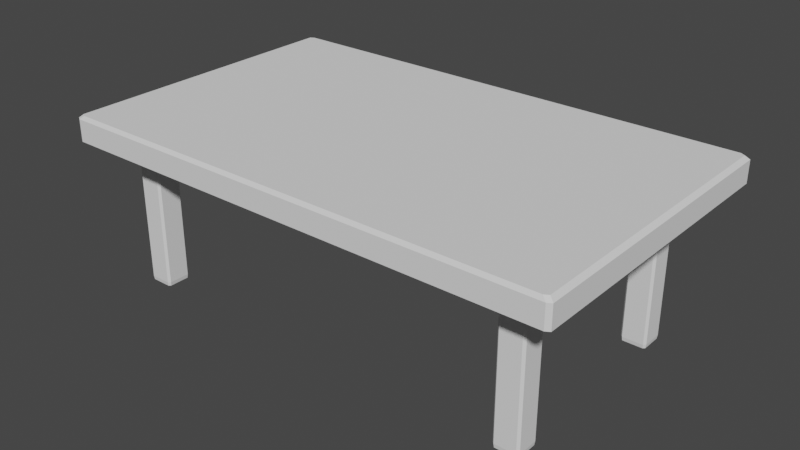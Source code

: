 # Source: children_table.blend  (saved by Blender 2.93.21; exported with 4.5.12 LTS)
import bpy
from mathutils import Matrix  # noqa: F401  (used for matrix-valued properties, if any)

bpy.ops.wm.read_factory_settings(use_empty=True)
scene = bpy.context.scene
scene.name = 'Scene'

# ---- collections
col_collection = bpy.data.collections.new('Collection'); scene.collection.children.link(col_collection)

# ---- world
world_world = bpy.data.worlds.new('World'); scene.world = world_world
world_world.use_nodes = True; world_world.node_tree.nodes.clear()
_N = world_world.node_tree.nodes; _L = world_world.node_tree.links
n0 = _N.new('ShaderNodeOutputWorld'); n0.name = 'World Output'; n0.location = (300, 300)
n1 = _N.new('ShaderNodeBackground'); n1.name = 'Background'; n1.location = (10, 300)
n1.inputs[0].default_value = (0.05088, 0.05088, 0.05088, 1.0)
_L.new(n1.outputs[0], n0.inputs[0])
n0.is_active_output = True
world_world.color = (0.05088, 0.05088, 0.05088)
world_world.use_sun_shadow = False
world_world.sun_shadow_jitter_overblur = 0.0

# ---- meshes
me_cube_002 = bpy.data.meshes.new('Cube.002')
me_cube_002.from_pydata([(-0.2846, -0.2865, -0.3), (-0.2865, -0.2846, -0.3), (-0.2865, 0.2846, -0.3), (-0.2846, 0.2865, -0.3), (0.2865, -0.2846, -0.3), (0.2846, -0.2865, -0.3), (0.2846, 0.2865, -0.3), (0.2865, 0.2846, -0.3), (-0.295, -0.29, 0.3), (-0.29, -0.295, 0.3), (-0.3, -0.295, 0.1741), (-0.295, -0.3, 0.1741), (-0.29, 0.295, 0.3), (-0.295, 0.29, 0.3), (-0.295, 0.3, 0.1741), (-0.3, 0.295, 0.1741), (0.29, -0.295, 0.3), (0.295, -0.29, 0.3), (0.295, -0.3, 0.1741), (0.3, -0.295, 0.1741), (0.295, 0.29, 0.3), (0.29, 0.295, 0.3), (0.3, 0.295, 0.1741), (0.295, 0.3, 0.1741), (0.295, -0.3, -0.3), (0.3, -0.295, -0.3), (-0.3, -0.295, -0.3), (-0.295, -0.3, -0.3), (-0.295, 0.3, -0.3), (-0.3, 0.295, -0.3), (0.3, 0.295, -0.3), (0.295, 0.3, -0.3), (0.295, -0.3, -0.6021), (0.3, -0.295, -0.6021), (-0.3, -0.295, -0.6021), (-0.295, -0.3, -0.6021), (-0.295, 0.3, -0.6021), (-0.3, 0.295, -0.6021), (0.3, 0.295, -0.6021), (0.295, 0.3, -0.6021), (0.2846, -0.2865, -0.6021), (0.2865, -0.2846, -0.6021), (-0.2865, -0.2846, -0.6021), (-0.2846, -0.2865, -0.6021), (-0.2846, 0.2865, -0.6021), (-0.2865, 0.2846, -0.6021), (0.2865, 0.2846, -0.6021), (0.2846, 0.2865, -0.6021)], [], [(12, 21, 23, 14), (16, 9, 11, 18), (28, 14, 23, 31), (24, 18, 11, 27), (30, 22, 19, 25), (20, 21, 12, 13, 8, 9, 16, 17), (20, 17, 19, 22), (8, 13, 15, 10), (26, 10, 15, 29), (11, 9, 8, 10), (12, 14, 15, 13), (20, 22, 23, 21), (16, 18, 19, 17), (25, 19, 18, 24), (10, 26, 27, 11), (14, 28, 29, 15), (22, 30, 31, 23), (2, 3, 6, 7, 4, 5, 0, 1), (5, 4, 41, 40), (0, 5, 40, 43), (4, 7, 46, 41), (24, 27, 35, 32), (25, 24, 32, 33), (29, 28, 36, 37), (6, 3, 44, 47), (30, 25, 33, 38), (40, 41, 33, 32), (42, 43, 35, 34), (44, 45, 37, 36), (46, 47, 39, 38), (45, 42, 34, 37), (47, 44, 36, 39), (41, 46, 38, 33), (43, 40, 32, 35), (31, 30, 38, 39), (1, 0, 43, 42), (3, 2, 45, 44), (27, 26, 34, 35), (26, 29, 37, 34), (7, 6, 47, 46), (28, 31, 39, 36), (2, 1, 42, 45)])
_uv = me_cube_002.uv_layers.new(name='UVMap')
_uv.uv.foreach_set('vector', [0.8708, 0.5021, 0.6292, 0.5021, 0.6271, 0.5, 0.8729, 0.5, 0.6292, 0.7479, 0.8708, 0.7479, 0.8729, 0.75, 0.6271, 0.75, 0.375, 0.2521, 0.6229, 0.2521, 0.6229, 0.4979, 0.375, 0.4979, 0.375, 0.7521, 0.6229, 0.7521, 0.6229, 0.9979, 0.375, 0.9979, 0.375, 0.5021, 0.6229, 0.5021, 0.6229, 0.7479, 0.375, 0.7479, 0.6271, 0.5042, 0.6292, 0.5021, 0.8708, 0.5021, 0.8729, 0.5042, 0.8729, 0.7458, 0.8708, 0.7479, 0.6292, 0.7479, 0.6271, 0.7458, 0.6271, 0.5042, 0.6271, 0.7458, 0.6229, 0.7479, 0.6229, 0.5021, 0.8729, 0.7458, 0.8729, 0.5042, 0.875, 0.5021, 0.875, 0.7479, 0.375, 0.002089, 0.6229, 0.002089, 0.6229, 0.2479, 0.375, 0.2479, 0.8729, 0.75, 0.8708, 0.7479, 0.8729, 0.7458, 0.875, 0.7479, 0.8708, 0.5021, 0.8729, 0.5, 0.875, 0.5021, 0.8729, 0.5042, 0.6271, 0.5042, 0.6229, 0.5021, 0.6271, 0.5, 0.6292, 0.5021, 0.6292, 0.7479, 0.6271, 0.75, 0.6229, 0.7479, 0.6271, 0.7458, 0.375, 0.7479, 0.6229, 0.7479, 0.6229, 0.7521, 0.375, 0.7521, 0.6229, 0.002089, 0.375, 0.002089, 0.375, 0.0, 0.6229, 0.0, 0.6229, 0.2521, 0.375, 0.2521, 0.375, 0.2479, 0.6229, 0.2479, 0.6229, 0.5021, 0.375, 0.5021, 0.375, 0.4979, 0.6229, 0.4979, 0.1272, 0.503, 0.128, 0.5022, 0.372, 0.5022, 0.3728, 0.503, 0.3728, 0.747, 0.372, 0.7478, 0.128, 0.7478, 0.1272, 0.747, 0.372, 0.7478, 0.3728, 0.747, 0.3728, 0.747, 0.372, 0.7478, 0.128, 0.7478, 0.372, 0.7478, 0.372, 0.7478, 0.128, 0.7478, 0.3728, 0.747, 0.3728, 0.503, 0.3728, 0.503, 0.3728, 0.747, 0.375, 0.7521, 0.375, 0.9979, 0.375, 0.9979, 0.375, 0.7521, 0.375, 0.7479, 0.375, 0.7521, 0.375, 0.7521, 0.375, 0.7479, 0.375, 0.2479, 0.375, 0.2521, 0.375, 0.2521, 0.375, 0.2479, 0.372, 0.5022, 0.128, 0.5022, 0.128, 0.5022, 0.372, 0.5022, 0.375, 0.5021, 0.375, 0.7479, 0.375, 0.7479, 0.375, 0.5021, 0.372, 0.7478, 0.3728, 0.747, 0.375, 0.7479, 0.3729, 0.75, 0.1272, 0.747, 0.128, 0.7478, 0.1271, 0.75, 0.125, 0.7479, 0.128, 0.5022, 0.1272, 0.503, 0.125, 0.5021, 0.1271, 0.5, 0.3728, 0.503, 0.372, 0.5022, 0.3729, 0.5, 0.375, 0.5021, 0.1272, 0.503, 0.1272, 0.747, 0.125, 0.7479, 0.125, 0.5021, 0.372, 0.5022, 0.128, 0.5022, 0.1271, 0.5, 0.3729, 0.5, 0.3728, 0.747, 0.3728, 0.503, 0.375, 0.5021, 0.375, 0.7479, 0.128, 0.7478, 0.372, 0.7478, 0.3729, 0.75, 0.1271, 0.75, 0.375, 0.4979, 0.375, 0.5021, 0.375, 0.5021, 0.375, 0.4979, 0.1272, 0.747, 0.128, 0.7478, 0.128, 0.7478, 0.1272, 0.747, 0.128, 0.5022, 0.1272, 0.503, 0.1272, 0.503, 0.128, 0.5022, 0.375, 0.0, 0.375, 0.002089, 0.375, 0.002089, 0.375, 0.0, 0.375, 0.002089, 0.375, 0.2479, 0.375, 0.2479, 0.375, 0.002089, 0.3728, 0.503, 0.372, 0.5022, 0.372, 0.5022, 0.3728, 0.503, 0.375, 0.2521, 0.375, 0.4979, 0.375, 0.4979, 0.375, 0.2521, 0.1272, 0.503, 0.1272, 0.747, 0.1272, 0.747, 0.1272, 0.503])
me_cube_002.use_remesh_fix_poles = True
me_cube_002.use_remesh_preserve_attributes = False
me_cube_002.update()
me_cube_003 = bpy.data.meshes.new('Cube.003')
me_cube_003.from_pydata([(-0.3, -0.2493, 0.3), (-0.2493, -0.3, 0.3), (-0.2493, 0.3, 0.3), (-0.3, 0.2493, 0.3), (0.2493, -0.3, 0.3), (0.3, -0.2493, 0.3), (0.3, 0.2493, 0.3), (0.2493, 0.3, 0.3), (-0.2434, -0.2859, -0.3), (-0.2493, -0.3, -0.2859), (-0.2859, -0.2434, -0.3), (-0.3, -0.2493, -0.2859), (-0.2859, 0.2434, -0.3), (-0.3, 0.2493, -0.2859), (-0.2434, 0.2859, -0.3), (-0.2493, 0.3, -0.2859), (0.2859, -0.2434, -0.3), (0.3, -0.2493, -0.2859), (0.2434, -0.2859, -0.3), (0.2493, -0.3, -0.2859), (0.2434, 0.2859, -0.3), (0.2493, 0.3, -0.2859), (0.2859, 0.2434, -0.3), (0.3, 0.2493, -0.2859)], [], [(11, 0, 3, 13), (6, 23, 21, 7), (6, 7, 2, 3, 0, 1, 4, 5), (2, 15, 13, 3), (4, 19, 17, 5), (19, 4, 1, 9), (15, 2, 7, 21), (23, 6, 5, 17), (9, 1, 0, 11), (10, 8, 9, 11), (14, 12, 13, 15), (22, 20, 21, 23), (18, 16, 17, 19), (11, 13, 12, 10), (15, 21, 20, 14), (23, 17, 16, 22), (19, 9, 8, 18), (12, 14, 20, 22, 16, 18, 8, 10)])
_uv = me_cube_003.uv_layers.new(name='UVMap')
_uv.uv.foreach_set('vector', [0.3809, 0.02115, 0.625, 0.02115, 0.625, 0.2289, 0.3809, 0.2289, 0.625, 0.5211, 0.3809, 0.5211, 0.3809, 0.4789, 0.625, 0.4789, 0.625, 0.5211, 0.6461, 0.5, 0.8539, 0.5, 0.875, 0.5211, 0.875, 0.7289, 0.8539, 0.75, 0.6461, 0.75, 0.625, 0.7289, 0.625, 0.2711, 0.3809, 0.2711, 0.3809, 0.2289, 0.625, 0.2289, 0.625, 0.7711, 0.3809, 0.7711, 0.3809, 0.7289, 0.625, 0.7289, 0.3809, 0.7711, 0.625, 0.7711, 0.625, 0.9789, 0.3809, 0.9789, 0.3809, 0.2711, 0.625, 0.2711, 0.625, 0.4789, 0.3809, 0.4789, 0.3809, 0.5211, 0.625, 0.5211, 0.625, 0.7289, 0.3809, 0.7289, 0.3809, 0.0, 0.625, 0.0, 0.625, 0.02115, 0.3809, 0.02115, 0.1309, 0.7264, 0.1486, 0.7441, 0.1461, 0.75, 0.125, 0.7289, 0.1486, 0.5059, 0.1309, 0.5236, 0.125, 0.5211, 0.1461, 0.5, 0.3691, 0.5236, 0.3514, 0.5059, 0.3539, 0.5, 0.375, 0.5211, 0.3514, 0.7441, 0.3691, 0.7264, 0.375, 0.7289, 0.3539, 0.75, 0.125, 0.7289, 0.125, 0.5211, 0.1309, 0.5236, 0.1309, 0.7264, 0.1461, 0.5, 0.3539, 0.5, 0.3514, 0.5059, 0.1486, 0.5059, 0.3809, 0.5211, 0.3809, 0.7289, 0.3691, 0.7264, 0.3691, 0.5236, 0.3539, 0.75, 0.1461, 0.75, 0.1486, 0.7441, 0.3514, 0.7441, 0.1309, 0.5236, 0.1486, 0.5059, 0.3514, 0.5059, 0.3691, 0.5236, 0.3691, 0.7264, 0.3514, 0.7441, 0.1486, 0.7441, 0.1309, 0.7264])
me_cube_003.use_remesh_fix_poles = True
me_cube_003.use_remesh_preserve_attributes = False
me_cube_003.update()
me_cube_001 = bpy.data.meshes.new('Cube.001')
me_cube_001.from_pydata([(-0.3, -0.2493, 0.3), (-0.2493, -0.3, 0.3), (-0.2493, 0.3, 0.3), (-0.3, 0.2493, 0.3), (0.2493, -0.3, 0.3), (0.3, -0.2493, 0.3), (0.3, 0.2493, 0.3), (0.2493, 0.3, 0.3), (-0.2434, -0.2859, -0.3), (-0.2493, -0.3, -0.2859), (-0.2859, -0.2434, -0.3), (-0.3, -0.2493, -0.2859), (-0.2859, 0.2434, -0.3), (-0.3, 0.2493, -0.2859), (-0.2434, 0.2859, -0.3), (-0.2493, 0.3, -0.2859), (0.2859, -0.2434, -0.3), (0.3, -0.2493, -0.2859), (0.2434, -0.2859, -0.3), (0.2493, -0.3, -0.2859), (0.2434, 0.2859, -0.3), (0.2493, 0.3, -0.2859), (0.2859, 0.2434, -0.3), (0.3, 0.2493, -0.2859)], [], [(11, 0, 3, 13), (6, 23, 21, 7), (6, 7, 2, 3, 0, 1, 4, 5), (2, 15, 13, 3), (4, 19, 17, 5), (19, 4, 1, 9), (15, 2, 7, 21), (23, 6, 5, 17), (9, 1, 0, 11), (10, 8, 9, 11), (14, 12, 13, 15), (22, 20, 21, 23), (18, 16, 17, 19), (11, 13, 12, 10), (15, 21, 20, 14), (23, 17, 16, 22), (19, 9, 8, 18), (12, 14, 20, 22, 16, 18, 8, 10)])
_uv = me_cube_001.uv_layers.new(name='UVMap')
_uv.uv.foreach_set('vector', [0.3809, 0.02115, 0.625, 0.02115, 0.625, 0.2289, 0.3809, 0.2289, 0.625, 0.5211, 0.3809, 0.5211, 0.3809, 0.4789, 0.625, 0.4789, 0.625, 0.5211, 0.6461, 0.5, 0.8539, 0.5, 0.875, 0.5211, 0.875, 0.7289, 0.8539, 0.75, 0.6461, 0.75, 0.625, 0.7289, 0.625, 0.2711, 0.3809, 0.2711, 0.3809, 0.2289, 0.625, 0.2289, 0.625, 0.7711, 0.3809, 0.7711, 0.3809, 0.7289, 0.625, 0.7289, 0.3809, 0.7711, 0.625, 0.7711, 0.625, 0.9789, 0.3809, 0.9789, 0.3809, 0.2711, 0.625, 0.2711, 0.625, 0.4789, 0.3809, 0.4789, 0.3809, 0.5211, 0.625, 0.5211, 0.625, 0.7289, 0.3809, 0.7289, 0.3809, 0.0, 0.625, 0.0, 0.625, 0.02115, 0.3809, 0.02115, 0.1309, 0.7264, 0.1486, 0.7441, 0.1461, 0.75, 0.125, 0.7289, 0.1486, 0.5059, 0.1309, 0.5236, 0.125, 0.5211, 0.1461, 0.5, 0.3691, 0.5236, 0.3514, 0.5059, 0.3539, 0.5, 0.375, 0.5211, 0.3514, 0.7441, 0.3691, 0.7264, 0.375, 0.7289, 0.3539, 0.75, 0.125, 0.7289, 0.125, 0.5211, 0.1309, 0.5236, 0.1309, 0.7264, 0.1461, 0.5, 0.3539, 0.5, 0.3514, 0.5059, 0.1486, 0.5059, 0.3809, 0.5211, 0.3809, 0.7289, 0.3691, 0.7264, 0.3691, 0.5236, 0.3539, 0.75, 0.1461, 0.75, 0.1486, 0.7441, 0.3514, 0.7441, 0.1309, 0.5236, 0.1486, 0.5059, 0.3514, 0.5059, 0.3691, 0.5236, 0.3691, 0.7264, 0.3514, 0.7441, 0.1486, 0.7441, 0.1309, 0.7264])
me_cube_001.use_remesh_fix_poles = True
me_cube_001.use_remesh_preserve_attributes = False
me_cube_001.update()
me_cube_004 = bpy.data.meshes.new('Cube.004')
me_cube_004.from_pydata([(-0.3, -0.2493, 0.3), (-0.2493, -0.3, 0.3), (-0.2493, 0.3, 0.3), (-0.3, 0.2493, 0.3), (0.2493, -0.3, 0.3), (0.3, -0.2493, 0.3), (0.3, 0.2493, 0.3), (0.2493, 0.3, 0.3), (-0.2434, -0.2859, -0.3), (-0.2493, -0.3, -0.2859), (-0.2859, -0.2434, -0.3), (-0.3, -0.2493, -0.2859), (-0.2859, 0.2434, -0.3), (-0.3, 0.2493, -0.2859), (-0.2434, 0.2859, -0.3), (-0.2493, 0.3, -0.2859), (0.2859, -0.2434, -0.3), (0.3, -0.2493, -0.2859), (0.2434, -0.2859, -0.3), (0.2493, -0.3, -0.2859), (0.2434, 0.2859, -0.3), (0.2493, 0.3, -0.2859), (0.2859, 0.2434, -0.3), (0.3, 0.2493, -0.2859)], [], [(11, 0, 3, 13), (6, 23, 21, 7), (6, 7, 2, 3, 0, 1, 4, 5), (2, 15, 13, 3), (4, 19, 17, 5), (19, 4, 1, 9), (15, 2, 7, 21), (23, 6, 5, 17), (9, 1, 0, 11), (10, 8, 9, 11), (14, 12, 13, 15), (22, 20, 21, 23), (18, 16, 17, 19), (11, 13, 12, 10), (15, 21, 20, 14), (23, 17, 16, 22), (19, 9, 8, 18), (12, 14, 20, 22, 16, 18, 8, 10)])
_uv = me_cube_004.uv_layers.new(name='UVMap')
_uv.uv.foreach_set('vector', [0.3809, 0.02115, 0.625, 0.02115, 0.625, 0.2289, 0.3809, 0.2289, 0.625, 0.5211, 0.3809, 0.5211, 0.3809, 0.4789, 0.625, 0.4789, 0.625, 0.5211, 0.6461, 0.5, 0.8539, 0.5, 0.875, 0.5211, 0.875, 0.7289, 0.8539, 0.75, 0.6461, 0.75, 0.625, 0.7289, 0.625, 0.2711, 0.3809, 0.2711, 0.3809, 0.2289, 0.625, 0.2289, 0.625, 0.7711, 0.3809, 0.7711, 0.3809, 0.7289, 0.625, 0.7289, 0.3809, 0.7711, 0.625, 0.7711, 0.625, 0.9789, 0.3809, 0.9789, 0.3809, 0.2711, 0.625, 0.2711, 0.625, 0.4789, 0.3809, 0.4789, 0.3809, 0.5211, 0.625, 0.5211, 0.625, 0.7289, 0.3809, 0.7289, 0.3809, 0.0, 0.625, 0.0, 0.625, 0.02115, 0.3809, 0.02115, 0.1309, 0.7264, 0.1486, 0.7441, 0.1461, 0.75, 0.125, 0.7289, 0.1486, 0.5059, 0.1309, 0.5236, 0.125, 0.5211, 0.1461, 0.5, 0.3691, 0.5236, 0.3514, 0.5059, 0.3539, 0.5, 0.375, 0.5211, 0.3514, 0.7441, 0.3691, 0.7264, 0.375, 0.7289, 0.3539, 0.75, 0.125, 0.7289, 0.125, 0.5211, 0.1309, 0.5236, 0.1309, 0.7264, 0.1461, 0.5, 0.3539, 0.5, 0.3514, 0.5059, 0.1486, 0.5059, 0.3809, 0.5211, 0.3809, 0.7289, 0.3691, 0.7264, 0.3691, 0.5236, 0.3539, 0.75, 0.1461, 0.75, 0.1486, 0.7441, 0.3514, 0.7441, 0.1309, 0.5236, 0.1486, 0.5059, 0.3514, 0.5059, 0.3691, 0.5236, 0.3691, 0.7264, 0.3514, 0.7441, 0.1486, 0.7441, 0.1309, 0.7264])
me_cube_004.use_remesh_fix_poles = True
me_cube_004.use_remesh_preserve_attributes = False
me_cube_004.update()
me_cube_005 = bpy.data.meshes.new('Cube.005')
me_cube_005.from_pydata([(-0.3, -0.2493, 0.3), (-0.2493, -0.3, 0.3), (-0.2493, 0.3, 0.3), (-0.3, 0.2493, 0.3), (0.2493, -0.3, 0.3), (0.3, -0.2493, 0.3), (0.3, 0.2493, 0.3), (0.2493, 0.3, 0.3), (-0.2434, -0.2859, -0.3), (-0.2493, -0.3, -0.2859), (-0.2859, -0.2434, -0.3), (-0.3, -0.2493, -0.2859), (-0.2859, 0.2434, -0.3), (-0.3, 0.2493, -0.2859), (-0.2434, 0.2859, -0.3), (-0.2493, 0.3, -0.2859), (0.2859, -0.2434, -0.3), (0.3, -0.2493, -0.2859), (0.2434, -0.2859, -0.3), (0.2493, -0.3, -0.2859), (0.2434, 0.2859, -0.3), (0.2493, 0.3, -0.2859), (0.2859, 0.2434, -0.3), (0.3, 0.2493, -0.2859)], [], [(11, 0, 3, 13), (6, 23, 21, 7), (6, 7, 2, 3, 0, 1, 4, 5), (2, 15, 13, 3), (4, 19, 17, 5), (19, 4, 1, 9), (15, 2, 7, 21), (23, 6, 5, 17), (9, 1, 0, 11), (10, 8, 9, 11), (14, 12, 13, 15), (22, 20, 21, 23), (18, 16, 17, 19), (11, 13, 12, 10), (15, 21, 20, 14), (23, 17, 16, 22), (19, 9, 8, 18), (12, 14, 20, 22, 16, 18, 8, 10)])
_uv = me_cube_005.uv_layers.new(name='UVMap')
_uv.uv.foreach_set('vector', [0.3809, 0.02115, 0.625, 0.02115, 0.625, 0.2289, 0.3809, 0.2289, 0.625, 0.5211, 0.3809, 0.5211, 0.3809, 0.4789, 0.625, 0.4789, 0.625, 0.5211, 0.6461, 0.5, 0.8539, 0.5, 0.875, 0.5211, 0.875, 0.7289, 0.8539, 0.75, 0.6461, 0.75, 0.625, 0.7289, 0.625, 0.2711, 0.3809, 0.2711, 0.3809, 0.2289, 0.625, 0.2289, 0.625, 0.7711, 0.3809, 0.7711, 0.3809, 0.7289, 0.625, 0.7289, 0.3809, 0.7711, 0.625, 0.7711, 0.625, 0.9789, 0.3809, 0.9789, 0.3809, 0.2711, 0.625, 0.2711, 0.625, 0.4789, 0.3809, 0.4789, 0.3809, 0.5211, 0.625, 0.5211, 0.625, 0.7289, 0.3809, 0.7289, 0.3809, 0.0, 0.625, 0.0, 0.625, 0.02115, 0.3809, 0.02115, 0.1309, 0.7264, 0.1486, 0.7441, 0.1461, 0.75, 0.125, 0.7289, 0.1486, 0.5059, 0.1309, 0.5236, 0.125, 0.5211, 0.1461, 0.5, 0.3691, 0.5236, 0.3514, 0.5059, 0.3539, 0.5, 0.375, 0.5211, 0.3514, 0.7441, 0.3691, 0.7264, 0.375, 0.7289, 0.3539, 0.75, 0.125, 0.7289, 0.125, 0.5211, 0.1309, 0.5236, 0.1309, 0.7264, 0.1461, 0.5, 0.3539, 0.5, 0.3514, 0.5059, 0.1486, 0.5059, 0.3809, 0.5211, 0.3809, 0.7289, 0.3691, 0.7264, 0.3691, 0.5236, 0.3539, 0.75, 0.1461, 0.75, 0.1486, 0.7441, 0.3514, 0.7441, 0.1309, 0.5236, 0.1486, 0.5059, 0.3514, 0.5059, 0.3691, 0.5236, 0.3691, 0.7264, 0.3514, 0.7441, 0.1486, 0.7441, 0.1309, 0.7264])
me_cube_005.use_remesh_fix_poles = True
me_cube_005.use_remesh_preserve_attributes = False
me_cube_005.update()
me_cube_006 = bpy.data.meshes.new('Cube.006')
me_cube_006.from_pydata([(-0.3, -0.2493, 0.3), (-0.2493, -0.3, 0.3), (-0.2493, 0.3, 0.3), (-0.3, 0.2493, 0.3), (0.2493, -0.3, 0.3), (0.3, -0.2493, 0.3), (0.3, 0.2493, 0.3), (0.2493, 0.3, 0.3), (-0.2434, -0.2859, -0.3), (-0.2493, -0.3, -0.2859), (-0.2859, -0.2434, -0.3), (-0.3, -0.2493, -0.2859), (-0.2859, 0.2434, -0.3), (-0.3, 0.2493, -0.2859), (-0.2434, 0.2859, -0.3), (-0.2493, 0.3, -0.2859), (0.2859, -0.2434, -0.3), (0.3, -0.2493, -0.2859), (0.2434, -0.2859, -0.3), (0.2493, -0.3, -0.2859), (0.2434, 0.2859, -0.3), (0.2493, 0.3, -0.2859), (0.2859, 0.2434, -0.3), (0.3, 0.2493, -0.2859)], [], [(11, 0, 3, 13), (6, 23, 21, 7), (6, 7, 2, 3, 0, 1, 4, 5), (2, 15, 13, 3), (4, 19, 17, 5), (19, 4, 1, 9), (15, 2, 7, 21), (23, 6, 5, 17), (9, 1, 0, 11), (10, 8, 9, 11), (14, 12, 13, 15), (22, 20, 21, 23), (18, 16, 17, 19), (11, 13, 12, 10), (15, 21, 20, 14), (23, 17, 16, 22), (19, 9, 8, 18), (12, 14, 20, 22, 16, 18, 8, 10)])
_uv = me_cube_006.uv_layers.new(name='UVMap')
_uv.uv.foreach_set('vector', [0.3809, 0.02115, 0.625, 0.02115, 0.625, 0.2289, 0.3809, 0.2289, 0.625, 0.5211, 0.3809, 0.5211, 0.3809, 0.4789, 0.625, 0.4789, 0.625, 0.5211, 0.6461, 0.5, 0.8539, 0.5, 0.875, 0.5211, 0.875, 0.7289, 0.8539, 0.75, 0.6461, 0.75, 0.625, 0.7289, 0.625, 0.2711, 0.3809, 0.2711, 0.3809, 0.2289, 0.625, 0.2289, 0.625, 0.7711, 0.3809, 0.7711, 0.3809, 0.7289, 0.625, 0.7289, 0.3809, 0.7711, 0.625, 0.7711, 0.625, 0.9789, 0.3809, 0.9789, 0.3809, 0.2711, 0.625, 0.2711, 0.625, 0.4789, 0.3809, 0.4789, 0.3809, 0.5211, 0.625, 0.5211, 0.625, 0.7289, 0.3809, 0.7289, 0.3809, 0.0, 0.625, 0.0, 0.625, 0.02115, 0.3809, 0.02115, 0.1309, 0.7264, 0.1486, 0.7441, 0.1461, 0.75, 0.125, 0.7289, 0.1486, 0.5059, 0.1309, 0.5236, 0.125, 0.5211, 0.1461, 0.5, 0.3691, 0.5236, 0.3514, 0.5059, 0.3539, 0.5, 0.375, 0.5211, 0.3514, 0.7441, 0.3691, 0.7264, 0.375, 0.7289, 0.3539, 0.75, 0.125, 0.7289, 0.125, 0.5211, 0.1309, 0.5236, 0.1309, 0.7264, 0.1461, 0.5, 0.3539, 0.5, 0.3514, 0.5059, 0.1486, 0.5059, 0.3809, 0.5211, 0.3809, 0.7289, 0.3691, 0.7264, 0.3691, 0.5236, 0.3539, 0.75, 0.1461, 0.75, 0.1486, 0.7441, 0.3514, 0.7441, 0.1309, 0.5236, 0.1486, 0.5059, 0.3514, 0.5059, 0.3691, 0.5236, 0.3691, 0.7264, 0.3514, 0.7441, 0.1486, 0.7441, 0.1309, 0.7264])
me_cube_006.use_remesh_fix_poles = True
me_cube_006.use_remesh_preserve_attributes = False
me_cube_006.update()
me_cube_007 = bpy.data.meshes.new('Cube.007')
me_cube_007.from_pydata([(-0.3, -0.2493, 0.3), (-0.2493, -0.3, 0.3), (-0.2493, 0.3, 0.3), (-0.3, 0.2493, 0.3), (0.2493, -0.3, 0.3), (0.3, -0.2493, 0.3), (0.3, 0.2493, 0.3), (0.2493, 0.3, 0.3), (-0.2434, -0.2859, -0.3), (-0.2493, -0.3, -0.2859), (-0.2859, -0.2434, -0.3), (-0.3, -0.2493, -0.2859), (-0.2859, 0.2434, -0.3), (-0.3, 0.2493, -0.2859), (-0.2434, 0.2859, -0.3), (-0.2493, 0.3, -0.2859), (0.2859, -0.2434, -0.3), (0.3, -0.2493, -0.2859), (0.2434, -0.2859, -0.3), (0.2493, -0.3, -0.2859), (0.2434, 0.2859, -0.3), (0.2493, 0.3, -0.2859), (0.2859, 0.2434, -0.3), (0.3, 0.2493, -0.2859)], [], [(11, 0, 3, 13), (6, 23, 21, 7), (6, 7, 2, 3, 0, 1, 4, 5), (2, 15, 13, 3), (4, 19, 17, 5), (19, 4, 1, 9), (15, 2, 7, 21), (23, 6, 5, 17), (9, 1, 0, 11), (10, 8, 9, 11), (14, 12, 13, 15), (22, 20, 21, 23), (18, 16, 17, 19), (11, 13, 12, 10), (15, 21, 20, 14), (23, 17, 16, 22), (19, 9, 8, 18), (12, 14, 20, 22, 16, 18, 8, 10)])
_uv = me_cube_007.uv_layers.new(name='UVMap')
_uv.uv.foreach_set('vector', [0.3809, 0.02115, 0.625, 0.02115, 0.625, 0.2289, 0.3809, 0.2289, 0.625, 0.5211, 0.3809, 0.5211, 0.3809, 0.4789, 0.625, 0.4789, 0.625, 0.5211, 0.6461, 0.5, 0.8539, 0.5, 0.875, 0.5211, 0.875, 0.7289, 0.8539, 0.75, 0.6461, 0.75, 0.625, 0.7289, 0.625, 0.2711, 0.3809, 0.2711, 0.3809, 0.2289, 0.625, 0.2289, 0.625, 0.7711, 0.3809, 0.7711, 0.3809, 0.7289, 0.625, 0.7289, 0.3809, 0.7711, 0.625, 0.7711, 0.625, 0.9789, 0.3809, 0.9789, 0.3809, 0.2711, 0.625, 0.2711, 0.625, 0.4789, 0.3809, 0.4789, 0.3809, 0.5211, 0.625, 0.5211, 0.625, 0.7289, 0.3809, 0.7289, 0.3809, 0.0, 0.625, 0.0, 0.625, 0.02115, 0.3809, 0.02115, 0.1309, 0.7264, 0.1486, 0.7441, 0.1461, 0.75, 0.125, 0.7289, 0.1486, 0.5059, 0.1309, 0.5236, 0.125, 0.5211, 0.1461, 0.5, 0.3691, 0.5236, 0.3514, 0.5059, 0.3539, 0.5, 0.375, 0.5211, 0.3514, 0.7441, 0.3691, 0.7264, 0.375, 0.7289, 0.3539, 0.75, 0.125, 0.7289, 0.125, 0.5211, 0.1309, 0.5236, 0.1309, 0.7264, 0.1461, 0.5, 0.3539, 0.5, 0.3514, 0.5059, 0.1486, 0.5059, 0.3809, 0.5211, 0.3809, 0.7289, 0.3691, 0.7264, 0.3691, 0.5236, 0.3539, 0.75, 0.1461, 0.75, 0.1486, 0.7441, 0.3514, 0.7441, 0.1309, 0.5236, 0.1486, 0.5059, 0.3514, 0.5059, 0.3691, 0.5236, 0.3691, 0.7264, 0.3514, 0.7441, 0.1486, 0.7441, 0.1309, 0.7264])
me_cube_007.use_remesh_fix_poles = True
me_cube_007.use_remesh_preserve_attributes = False
me_cube_007.update()
me_cube_008 = bpy.data.meshes.new('Cube.008')
me_cube_008.from_pydata([(-0.3, -0.2493, 0.3), (-0.2493, -0.3, 0.3), (-0.2493, 0.3, 0.3), (-0.3, 0.2493, 0.3), (0.2493, -0.3, 0.3), (0.3, -0.2493, 0.3), (0.3, 0.2493, 0.3), (0.2493, 0.3, 0.3), (-0.2434, -0.2859, -0.3), (-0.2493, -0.3, -0.2859), (-0.2859, -0.2434, -0.3), (-0.3, -0.2493, -0.2859), (-0.2859, 0.2434, -0.3), (-0.3, 0.2493, -0.2859), (-0.2434, 0.2859, -0.3), (-0.2493, 0.3, -0.2859), (0.2859, -0.2434, -0.3), (0.3, -0.2493, -0.2859), (0.2434, -0.2859, -0.3), (0.2493, -0.3, -0.2859), (0.2434, 0.2859, -0.3), (0.2493, 0.3, -0.2859), (0.2859, 0.2434, -0.3), (0.3, 0.2493, -0.2859)], [], [(11, 0, 3, 13), (6, 23, 21, 7), (6, 7, 2, 3, 0, 1, 4, 5), (2, 15, 13, 3), (4, 19, 17, 5), (19, 4, 1, 9), (15, 2, 7, 21), (23, 6, 5, 17), (9, 1, 0, 11), (10, 8, 9, 11), (14, 12, 13, 15), (22, 20, 21, 23), (18, 16, 17, 19), (11, 13, 12, 10), (15, 21, 20, 14), (23, 17, 16, 22), (19, 9, 8, 18), (12, 14, 20, 22, 16, 18, 8, 10)])
_uv = me_cube_008.uv_layers.new(name='UVMap')
_uv.uv.foreach_set('vector', [0.3809, 0.02115, 0.625, 0.02115, 0.625, 0.2289, 0.3809, 0.2289, 0.625, 0.5211, 0.3809, 0.5211, 0.3809, 0.4789, 0.625, 0.4789, 0.625, 0.5211, 0.6461, 0.5, 0.8539, 0.5, 0.875, 0.5211, 0.875, 0.7289, 0.8539, 0.75, 0.6461, 0.75, 0.625, 0.7289, 0.625, 0.2711, 0.3809, 0.2711, 0.3809, 0.2289, 0.625, 0.2289, 0.625, 0.7711, 0.3809, 0.7711, 0.3809, 0.7289, 0.625, 0.7289, 0.3809, 0.7711, 0.625, 0.7711, 0.625, 0.9789, 0.3809, 0.9789, 0.3809, 0.2711, 0.625, 0.2711, 0.625, 0.4789, 0.3809, 0.4789, 0.3809, 0.5211, 0.625, 0.5211, 0.625, 0.7289, 0.3809, 0.7289, 0.3809, 0.0, 0.625, 0.0, 0.625, 0.02115, 0.3809, 0.02115, 0.1309, 0.7264, 0.1486, 0.7441, 0.1461, 0.75, 0.125, 0.7289, 0.1486, 0.5059, 0.1309, 0.5236, 0.125, 0.5211, 0.1461, 0.5, 0.3691, 0.5236, 0.3514, 0.5059, 0.3539, 0.5, 0.375, 0.5211, 0.3514, 0.7441, 0.3691, 0.7264, 0.375, 0.7289, 0.3539, 0.75, 0.125, 0.7289, 0.125, 0.5211, 0.1309, 0.5236, 0.1309, 0.7264, 0.1461, 0.5, 0.3539, 0.5, 0.3514, 0.5059, 0.1486, 0.5059, 0.3809, 0.5211, 0.3809, 0.7289, 0.3691, 0.7264, 0.3691, 0.5236, 0.3539, 0.75, 0.1461, 0.75, 0.1486, 0.7441, 0.3514, 0.7441, 0.1309, 0.5236, 0.1486, 0.5059, 0.3514, 0.5059, 0.3691, 0.5236, 0.3691, 0.7264, 0.3514, 0.7441, 0.1486, 0.7441, 0.1309, 0.7264])
me_cube_008.use_remesh_fix_poles = True
me_cube_008.use_remesh_preserve_attributes = False
me_cube_008.update()
me_cube_009 = bpy.data.meshes.new('Cube.009')
me_cube_009.from_pydata([(-0.3, -0.2493, 0.3), (-0.2493, -0.3, 0.3), (-0.2493, 0.3, 0.3), (-0.3, 0.2493, 0.3), (0.2493, -0.3, 0.3), (0.3, -0.2493, 0.3), (0.3, 0.2493, 0.3), (0.2493, 0.3, 0.3), (-0.2434, -0.2859, -0.3), (-0.2493, -0.3, -0.2859), (-0.2859, -0.2434, -0.3), (-0.3, -0.2493, -0.2859), (-0.2859, 0.2434, -0.3), (-0.3, 0.2493, -0.2859), (-0.2434, 0.2859, -0.3), (-0.2493, 0.3, -0.2859), (0.2859, -0.2434, -0.3), (0.3, -0.2493, -0.2859), (0.2434, -0.2859, -0.3), (0.2493, -0.3, -0.2859), (0.2434, 0.2859, -0.3), (0.2493, 0.3, -0.2859), (0.2859, 0.2434, -0.3), (0.3, 0.2493, -0.2859)], [], [(11, 0, 3, 13), (6, 23, 21, 7), (6, 7, 2, 3, 0, 1, 4, 5), (2, 15, 13, 3), (4, 19, 17, 5), (19, 4, 1, 9), (15, 2, 7, 21), (23, 6, 5, 17), (9, 1, 0, 11), (10, 8, 9, 11), (14, 12, 13, 15), (22, 20, 21, 23), (18, 16, 17, 19), (11, 13, 12, 10), (15, 21, 20, 14), (23, 17, 16, 22), (19, 9, 8, 18), (12, 14, 20, 22, 16, 18, 8, 10)])
_uv = me_cube_009.uv_layers.new(name='UVMap')
_uv.uv.foreach_set('vector', [0.3809, 0.02115, 0.625, 0.02115, 0.625, 0.2289, 0.3809, 0.2289, 0.625, 0.5211, 0.3809, 0.5211, 0.3809, 0.4789, 0.625, 0.4789, 0.625, 0.5211, 0.6461, 0.5, 0.8539, 0.5, 0.875, 0.5211, 0.875, 0.7289, 0.8539, 0.75, 0.6461, 0.75, 0.625, 0.7289, 0.625, 0.2711, 0.3809, 0.2711, 0.3809, 0.2289, 0.625, 0.2289, 0.625, 0.7711, 0.3809, 0.7711, 0.3809, 0.7289, 0.625, 0.7289, 0.3809, 0.7711, 0.625, 0.7711, 0.625, 0.9789, 0.3809, 0.9789, 0.3809, 0.2711, 0.625, 0.2711, 0.625, 0.4789, 0.3809, 0.4789, 0.3809, 0.5211, 0.625, 0.5211, 0.625, 0.7289, 0.3809, 0.7289, 0.3809, 0.0, 0.625, 0.0, 0.625, 0.02115, 0.3809, 0.02115, 0.1309, 0.7264, 0.1486, 0.7441, 0.1461, 0.75, 0.125, 0.7289, 0.1486, 0.5059, 0.1309, 0.5236, 0.125, 0.5211, 0.1461, 0.5, 0.3691, 0.5236, 0.3514, 0.5059, 0.3539, 0.5, 0.375, 0.5211, 0.3514, 0.7441, 0.3691, 0.7264, 0.375, 0.7289, 0.3539, 0.75, 0.125, 0.7289, 0.125, 0.5211, 0.1309, 0.5236, 0.1309, 0.7264, 0.1461, 0.5, 0.3539, 0.5, 0.3514, 0.5059, 0.1486, 0.5059, 0.3809, 0.5211, 0.3809, 0.7289, 0.3691, 0.7264, 0.3691, 0.5236, 0.3539, 0.75, 0.1461, 0.75, 0.1486, 0.7441, 0.3514, 0.7441, 0.1309, 0.5236, 0.1486, 0.5059, 0.3514, 0.5059, 0.3691, 0.5236, 0.3691, 0.7264, 0.3514, 0.7441, 0.1486, 0.7441, 0.1309, 0.7264])
me_cube_009.use_remesh_fix_poles = True
me_cube_009.use_remesh_preserve_attributes = False
me_cube_009.update()
me_cube_010 = bpy.data.meshes.new('Cube.010')
me_cube_010.from_pydata([(-0.3, -0.2493, 0.3), (-0.2493, -0.3, 0.3), (-0.2493, 0.3, 0.3), (-0.3, 0.2493, 0.3), (0.2493, -0.3, 0.3), (0.3, -0.2493, 0.3), (0.3, 0.2493, 0.3), (0.2493, 0.3, 0.3), (-0.2434, -0.2859, -0.3), (-0.2493, -0.3, -0.2859), (-0.2859, -0.2434, -0.3), (-0.3, -0.2493, -0.2859), (-0.2859, 0.2434, -0.3), (-0.3, 0.2493, -0.2859), (-0.2434, 0.2859, -0.3), (-0.2493, 0.3, -0.2859), (0.2859, -0.2434, -0.3), (0.3, -0.2493, -0.2859), (0.2434, -0.2859, -0.3), (0.2493, -0.3, -0.2859), (0.2434, 0.2859, -0.3), (0.2493, 0.3, -0.2859), (0.2859, 0.2434, -0.3), (0.3, 0.2493, -0.2859)], [], [(11, 0, 3, 13), (6, 23, 21, 7), (6, 7, 2, 3, 0, 1, 4, 5), (2, 15, 13, 3), (4, 19, 17, 5), (19, 4, 1, 9), (15, 2, 7, 21), (23, 6, 5, 17), (9, 1, 0, 11), (10, 8, 9, 11), (14, 12, 13, 15), (22, 20, 21, 23), (18, 16, 17, 19), (11, 13, 12, 10), (15, 21, 20, 14), (23, 17, 16, 22), (19, 9, 8, 18), (12, 14, 20, 22, 16, 18, 8, 10)])
_uv = me_cube_010.uv_layers.new(name='UVMap')
_uv.uv.foreach_set('vector', [0.3809, 0.02115, 0.625, 0.02115, 0.625, 0.2289, 0.3809, 0.2289, 0.625, 0.5211, 0.3809, 0.5211, 0.3809, 0.4789, 0.625, 0.4789, 0.625, 0.5211, 0.6461, 0.5, 0.8539, 0.5, 0.875, 0.5211, 0.875, 0.7289, 0.8539, 0.75, 0.6461, 0.75, 0.625, 0.7289, 0.625, 0.2711, 0.3809, 0.2711, 0.3809, 0.2289, 0.625, 0.2289, 0.625, 0.7711, 0.3809, 0.7711, 0.3809, 0.7289, 0.625, 0.7289, 0.3809, 0.7711, 0.625, 0.7711, 0.625, 0.9789, 0.3809, 0.9789, 0.3809, 0.2711, 0.625, 0.2711, 0.625, 0.4789, 0.3809, 0.4789, 0.3809, 0.5211, 0.625, 0.5211, 0.625, 0.7289, 0.3809, 0.7289, 0.3809, 0.0, 0.625, 0.0, 0.625, 0.02115, 0.3809, 0.02115, 0.1309, 0.7264, 0.1486, 0.7441, 0.1461, 0.75, 0.125, 0.7289, 0.1486, 0.5059, 0.1309, 0.5236, 0.125, 0.5211, 0.1461, 0.5, 0.3691, 0.5236, 0.3514, 0.5059, 0.3539, 0.5, 0.375, 0.5211, 0.3514, 0.7441, 0.3691, 0.7264, 0.375, 0.7289, 0.3539, 0.75, 0.125, 0.7289, 0.125, 0.5211, 0.1309, 0.5236, 0.1309, 0.7264, 0.1461, 0.5, 0.3539, 0.5, 0.3514, 0.5059, 0.1486, 0.5059, 0.3809, 0.5211, 0.3809, 0.7289, 0.3691, 0.7264, 0.3691, 0.5236, 0.3539, 0.75, 0.1461, 0.75, 0.1486, 0.7441, 0.3514, 0.7441, 0.1309, 0.5236, 0.1486, 0.5059, 0.3514, 0.5059, 0.3691, 0.5236, 0.3691, 0.7264, 0.3514, 0.7441, 0.1486, 0.7441, 0.1309, 0.7264])
me_cube_010.use_remesh_fix_poles = True
me_cube_010.use_remesh_preserve_attributes = False
me_cube_010.update()
me_cube_011 = bpy.data.meshes.new('Cube.011')
me_cube_011.from_pydata([(-0.3, -0.2493, 0.3), (-0.2493, -0.3, 0.3), (-0.2493, 0.3, 0.3), (-0.3, 0.2493, 0.3), (0.2493, -0.3, 0.3), (0.3, -0.2493, 0.3), (0.3, 0.2493, 0.3), (0.2493, 0.3, 0.3), (-0.2434, -0.2859, -0.3), (-0.2493, -0.3, -0.2859), (-0.2859, -0.2434, -0.3), (-0.3, -0.2493, -0.2859), (-0.2859, 0.2434, -0.3), (-0.3, 0.2493, -0.2859), (-0.2434, 0.2859, -0.3), (-0.2493, 0.3, -0.2859), (0.2859, -0.2434, -0.3), (0.3, -0.2493, -0.2859), (0.2434, -0.2859, -0.3), (0.2493, -0.3, -0.2859), (0.2434, 0.2859, -0.3), (0.2493, 0.3, -0.2859), (0.2859, 0.2434, -0.3), (0.3, 0.2493, -0.2859)], [], [(11, 0, 3, 13), (6, 23, 21, 7), (6, 7, 2, 3, 0, 1, 4, 5), (2, 15, 13, 3), (4, 19, 17, 5), (19, 4, 1, 9), (15, 2, 7, 21), (23, 6, 5, 17), (9, 1, 0, 11), (10, 8, 9, 11), (14, 12, 13, 15), (22, 20, 21, 23), (18, 16, 17, 19), (11, 13, 12, 10), (15, 21, 20, 14), (23, 17, 16, 22), (19, 9, 8, 18), (12, 14, 20, 22, 16, 18, 8, 10)])
_uv = me_cube_011.uv_layers.new(name='UVMap')
_uv.uv.foreach_set('vector', [0.3809, 0.02115, 0.625, 0.02115, 0.625, 0.2289, 0.3809, 0.2289, 0.625, 0.5211, 0.3809, 0.5211, 0.3809, 0.4789, 0.625, 0.4789, 0.625, 0.5211, 0.6461, 0.5, 0.8539, 0.5, 0.875, 0.5211, 0.875, 0.7289, 0.8539, 0.75, 0.6461, 0.75, 0.625, 0.7289, 0.625, 0.2711, 0.3809, 0.2711, 0.3809, 0.2289, 0.625, 0.2289, 0.625, 0.7711, 0.3809, 0.7711, 0.3809, 0.7289, 0.625, 0.7289, 0.3809, 0.7711, 0.625, 0.7711, 0.625, 0.9789, 0.3809, 0.9789, 0.3809, 0.2711, 0.625, 0.2711, 0.625, 0.4789, 0.3809, 0.4789, 0.3809, 0.5211, 0.625, 0.5211, 0.625, 0.7289, 0.3809, 0.7289, 0.3809, 0.0, 0.625, 0.0, 0.625, 0.02115, 0.3809, 0.02115, 0.1309, 0.7264, 0.1486, 0.7441, 0.1461, 0.75, 0.125, 0.7289, 0.1486, 0.5059, 0.1309, 0.5236, 0.125, 0.5211, 0.1461, 0.5, 0.3691, 0.5236, 0.3514, 0.5059, 0.3539, 0.5, 0.375, 0.5211, 0.3514, 0.7441, 0.3691, 0.7264, 0.375, 0.7289, 0.3539, 0.75, 0.125, 0.7289, 0.125, 0.5211, 0.1309, 0.5236, 0.1309, 0.7264, 0.1461, 0.5, 0.3539, 0.5, 0.3514, 0.5059, 0.1486, 0.5059, 0.3809, 0.5211, 0.3809, 0.7289, 0.3691, 0.7264, 0.3691, 0.5236, 0.3539, 0.75, 0.1461, 0.75, 0.1486, 0.7441, 0.3514, 0.7441, 0.1309, 0.5236, 0.1486, 0.5059, 0.3514, 0.5059, 0.3691, 0.5236, 0.3691, 0.7264, 0.3514, 0.7441, 0.1486, 0.7441, 0.1309, 0.7264])
me_cube_011.use_remesh_fix_poles = True
me_cube_011.use_remesh_preserve_attributes = False
me_cube_011.update()
me_cube_012 = bpy.data.meshes.new('Cube.012')
me_cube_012.from_pydata([(-0.3, -0.2493, 0.3), (-0.2493, -0.3, 0.3), (-0.2493, 0.3, 0.3), (-0.3, 0.2493, 0.3), (0.2493, -0.3, 0.3), (0.3, -0.2493, 0.3), (0.3, 0.2493, 0.3), (0.2493, 0.3, 0.3), (-0.2434, -0.2859, -0.3), (-0.2493, -0.3, -0.2859), (-0.2859, -0.2434, -0.3), (-0.3, -0.2493, -0.2859), (-0.2859, 0.2434, -0.3), (-0.3, 0.2493, -0.2859), (-0.2434, 0.2859, -0.3), (-0.2493, 0.3, -0.2859), (0.2859, -0.2434, -0.3), (0.3, -0.2493, -0.2859), (0.2434, -0.2859, -0.3), (0.2493, -0.3, -0.2859), (0.2434, 0.2859, -0.3), (0.2493, 0.3, -0.2859), (0.2859, 0.2434, -0.3), (0.3, 0.2493, -0.2859)], [], [(11, 0, 3, 13), (6, 23, 21, 7), (6, 7, 2, 3, 0, 1, 4, 5), (2, 15, 13, 3), (4, 19, 17, 5), (19, 4, 1, 9), (15, 2, 7, 21), (23, 6, 5, 17), (9, 1, 0, 11), (10, 8, 9, 11), (14, 12, 13, 15), (22, 20, 21, 23), (18, 16, 17, 19), (11, 13, 12, 10), (15, 21, 20, 14), (23, 17, 16, 22), (19, 9, 8, 18), (12, 14, 20, 22, 16, 18, 8, 10)])
_uv = me_cube_012.uv_layers.new(name='UVMap')
_uv.uv.foreach_set('vector', [0.3809, 0.02115, 0.625, 0.02115, 0.625, 0.2289, 0.3809, 0.2289, 0.625, 0.5211, 0.3809, 0.5211, 0.3809, 0.4789, 0.625, 0.4789, 0.625, 0.5211, 0.6461, 0.5, 0.8539, 0.5, 0.875, 0.5211, 0.875, 0.7289, 0.8539, 0.75, 0.6461, 0.75, 0.625, 0.7289, 0.625, 0.2711, 0.3809, 0.2711, 0.3809, 0.2289, 0.625, 0.2289, 0.625, 0.7711, 0.3809, 0.7711, 0.3809, 0.7289, 0.625, 0.7289, 0.3809, 0.7711, 0.625, 0.7711, 0.625, 0.9789, 0.3809, 0.9789, 0.3809, 0.2711, 0.625, 0.2711, 0.625, 0.4789, 0.3809, 0.4789, 0.3809, 0.5211, 0.625, 0.5211, 0.625, 0.7289, 0.3809, 0.7289, 0.3809, 0.0, 0.625, 0.0, 0.625, 0.02115, 0.3809, 0.02115, 0.1309, 0.7264, 0.1486, 0.7441, 0.1461, 0.75, 0.125, 0.7289, 0.1486, 0.5059, 0.1309, 0.5236, 0.125, 0.5211, 0.1461, 0.5, 0.3691, 0.5236, 0.3514, 0.5059, 0.3539, 0.5, 0.375, 0.5211, 0.3514, 0.7441, 0.3691, 0.7264, 0.375, 0.7289, 0.3539, 0.75, 0.125, 0.7289, 0.125, 0.5211, 0.1309, 0.5236, 0.1309, 0.7264, 0.1461, 0.5, 0.3539, 0.5, 0.3514, 0.5059, 0.1486, 0.5059, 0.3809, 0.5211, 0.3809, 0.7289, 0.3691, 0.7264, 0.3691, 0.5236, 0.3539, 0.75, 0.1461, 0.75, 0.1486, 0.7441, 0.3514, 0.7441, 0.1309, 0.5236, 0.1486, 0.5059, 0.3514, 0.5059, 0.3691, 0.5236, 0.3691, 0.7264, 0.3514, 0.7441, 0.1486, 0.7441, 0.1309, 0.7264])
me_cube_012.use_remesh_fix_poles = True
me_cube_012.use_remesh_preserve_attributes = False
me_cube_012.update()
me_cube_013 = bpy.data.meshes.new('Cube.013')
me_cube_013.from_pydata([(-0.3, -0.2493, 0.3), (-0.2493, -0.3, 0.3), (-0.2493, 0.3, 0.3), (-0.3, 0.2493, 0.3), (0.2493, -0.3, 0.3), (0.3, -0.2493, 0.3), (0.3, 0.2493, 0.3), (0.2493, 0.3, 0.3), (-0.2434, -0.2859, -0.3), (-0.2493, -0.3, -0.2859), (-0.2859, -0.2434, -0.3), (-0.3, -0.2493, -0.2859), (-0.2859, 0.2434, -0.3), (-0.3, 0.2493, -0.2859), (-0.2434, 0.2859, -0.3), (-0.2493, 0.3, -0.2859), (0.2859, -0.2434, -0.3), (0.3, -0.2493, -0.2859), (0.2434, -0.2859, -0.3), (0.2493, -0.3, -0.2859), (0.2434, 0.2859, -0.3), (0.2493, 0.3, -0.2859), (0.2859, 0.2434, -0.3), (0.3, 0.2493, -0.2859)], [], [(11, 0, 3, 13), (6, 23, 21, 7), (6, 7, 2, 3, 0, 1, 4, 5), (2, 15, 13, 3), (4, 19, 17, 5), (19, 4, 1, 9), (15, 2, 7, 21), (23, 6, 5, 17), (9, 1, 0, 11), (10, 8, 9, 11), (14, 12, 13, 15), (22, 20, 21, 23), (18, 16, 17, 19), (11, 13, 12, 10), (15, 21, 20, 14), (23, 17, 16, 22), (19, 9, 8, 18), (12, 14, 20, 22, 16, 18, 8, 10)])
_uv = me_cube_013.uv_layers.new(name='UVMap')
_uv.uv.foreach_set('vector', [0.3809, 0.02115, 0.625, 0.02115, 0.625, 0.2289, 0.3809, 0.2289, 0.625, 0.5211, 0.3809, 0.5211, 0.3809, 0.4789, 0.625, 0.4789, 0.625, 0.5211, 0.6461, 0.5, 0.8539, 0.5, 0.875, 0.5211, 0.875, 0.7289, 0.8539, 0.75, 0.6461, 0.75, 0.625, 0.7289, 0.625, 0.2711, 0.3809, 0.2711, 0.3809, 0.2289, 0.625, 0.2289, 0.625, 0.7711, 0.3809, 0.7711, 0.3809, 0.7289, 0.625, 0.7289, 0.3809, 0.7711, 0.625, 0.7711, 0.625, 0.9789, 0.3809, 0.9789, 0.3809, 0.2711, 0.625, 0.2711, 0.625, 0.4789, 0.3809, 0.4789, 0.3809, 0.5211, 0.625, 0.5211, 0.625, 0.7289, 0.3809, 0.7289, 0.3809, 0.0, 0.625, 0.0, 0.625, 0.02115, 0.3809, 0.02115, 0.1309, 0.7264, 0.1486, 0.7441, 0.1461, 0.75, 0.125, 0.7289, 0.1486, 0.5059, 0.1309, 0.5236, 0.125, 0.5211, 0.1461, 0.5, 0.3691, 0.5236, 0.3514, 0.5059, 0.3539, 0.5, 0.375, 0.5211, 0.3514, 0.7441, 0.3691, 0.7264, 0.375, 0.7289, 0.3539, 0.75, 0.125, 0.7289, 0.125, 0.5211, 0.1309, 0.5236, 0.1309, 0.7264, 0.1461, 0.5, 0.3539, 0.5, 0.3514, 0.5059, 0.1486, 0.5059, 0.3809, 0.5211, 0.3809, 0.7289, 0.3691, 0.7264, 0.3691, 0.5236, 0.3539, 0.75, 0.1461, 0.75, 0.1486, 0.7441, 0.3514, 0.7441, 0.1309, 0.5236, 0.1486, 0.5059, 0.3514, 0.5059, 0.3691, 0.5236, 0.3691, 0.7264, 0.3514, 0.7441, 0.1486, 0.7441, 0.1309, 0.7264])
me_cube_013.use_remesh_fix_poles = True
me_cube_013.use_remesh_preserve_attributes = False
me_cube_013.update()

# ---- objects
ob_cube_001 = bpy.data.objects.new('Cube.001', me_cube_002)
ob_cube_002 = bpy.data.objects.new('Cube.002', me_cube_003)
ob_cube = bpy.data.objects.new('Cube', me_cube_001)
ob_cube_003 = bpy.data.objects.new('Cube.003', me_cube_004)
ob_cube_004 = bpy.data.objects.new('Cube.004', me_cube_005)
ob_cube_005 = bpy.data.objects.new('Cube.005', me_cube_006)
ob_cube_006 = bpy.data.objects.new('Cube.006', me_cube_007)
ob_cube_007 = bpy.data.objects.new('Cube.007', me_cube_008)
ob_cube_008 = bpy.data.objects.new('Cube.008', me_cube_009)
ob_cube_009 = bpy.data.objects.new('Cube.009', me_cube_010)
ob_cube_010 = bpy.data.objects.new('Cube.010', me_cube_011)
ob_cube_011 = bpy.data.objects.new('Cube.011', me_cube_012)
ob_cube_012 = bpy.data.objects.new('Cube.012', me_cube_013)

# ---- transforms, parenting, visibility, modifiers, constraints
ob_cube_001.location = (0.0, 0.0, 0.6)
ob_cube_001.scale = (3.0, 1.8, 0.1)
ob_cube_002.location = (-0.75, -0.35, 0.3)
ob_cube_002.scale = (0.15, 0.15, 1.0)
ob_cube.location = (0.7, -0.35, 0.3)
ob_cube.scale = (0.15, 0.15, 1.0)
ob_cube_003.location = (-0.75, 0.35, 0.3)
ob_cube_003.scale = (0.15, 0.15, 1.0)
ob_cube_004.location = (0.7, 0.35, 0.3)
ob_cube_004.scale = (0.15, 0.15, 1.0)
ob_cube_005.location = (-0.75, -0.35, 0.5527)
ob_cube_005.scale = (0.2, 0.2, 0.0834)
ob_cube_006.location = (0.7, -0.35, 0.5527)
ob_cube_006.scale = (0.2, 0.2, 0.0834)
ob_cube_007.location = (-0.75, 0.35, 0.5527)
ob_cube_007.scale = (0.2, 0.2, 0.0834)
ob_cube_008.location = (0.7, 0.35, 0.5527)
ob_cube_008.scale = (0.2, 0.2, 0.0834)
ob_cube_009.location = (-0.75, -0.35, 0.5129)
ob_cube_009.scale = (0.18, 0.18, 0.0834)
ob_cube_010.location = (0.7, -0.35, 0.5129)
ob_cube_010.scale = (0.18, 0.18, 0.0834)
ob_cube_011.location = (-0.75, 0.35, 0.5129)
ob_cube_011.scale = (0.18, 0.18, 0.0834)
ob_cube_012.location = (0.7, 0.35, 0.5129)
ob_cube_012.scale = (0.18, 0.18, 0.0834)

# ---- collection membership
col_collection.objects.link(ob_cube_001)
col_collection.objects.link(ob_cube_002)
col_collection.objects.link(ob_cube)
col_collection.objects.link(ob_cube_003)
col_collection.objects.link(ob_cube_004)
col_collection.objects.link(ob_cube_005)
col_collection.objects.link(ob_cube_006)
col_collection.objects.link(ob_cube_007)
col_collection.objects.link(ob_cube_008)
col_collection.objects.link(ob_cube_009)
col_collection.objects.link(ob_cube_010)
col_collection.objects.link(ob_cube_011)
col_collection.objects.link(ob_cube_012)

# ---- scene / render settings (as saved in the file)
scene.frame_start = 1; scene.frame_end = 250; scene.frame_set(1)
scene.render.engine = 'BLENDER_EEVEE_NEXT'
scene.cycles.use_denoising = False
scene.cycles.samples = 128
scene.cycles.sampling_pattern = 'TABULATED_SOBOL'
scene.cycles.use_adaptive_sampling = False
scene.cycles.use_light_tree = False
scene.view_settings.view_transform = 'Filmic'
bpy.context.view_layer.update()

# ---- added for rendering (the .blend has no active camera and no usable light): camera, sun
cam_auto = bpy.data.cameras.new('AutoCamera')
cam_auto.lens = 50.0
cam_auto.sensor_width = 36.0
cam_auto.clip_end = 1000.0
ob_auto_camera = bpy.data.objects.new('AutoCamera', cam_auto)
scene.collection.objects.link(ob_auto_camera)
ob_auto_camera.location = (2.02776, -2.43331, 1.93721)
ob_auto_camera.rotation_euler = (1.09748, -7.21219e-08, 0.694738)
scene.camera = ob_auto_camera
light_auto_sun = bpy.data.lights.new('AutoSun', 'SUN')
light_auto_sun.energy = 3.0
light_auto_sun.angle = 0.0523599
ob_auto_sun = bpy.data.objects.new('AutoSun', light_auto_sun)
scene.collection.objects.link(ob_auto_sun)
ob_auto_sun.rotation_euler = (0.872665, 0.174533, 0.523599)
bpy.context.view_layer.update()
